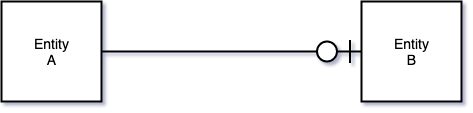

The diagram above was exported from draw.io. Its source (the exported page's mxGraphModel, read from the mxfile embedded in the PNG):
<mxGraphModel dx="704" dy="616" grid="0" gridSize="10" guides="1" tooltips="1" connect="1" arrows="1" fold="1" page="1" pageScale="1" pageWidth="500" pageHeight="200" background="none" math="0" shadow="1">
  <root>
    <mxCell id="0" />
    <mxCell id="1" parent="0" />
    <mxCell id="rrxdg7ag-kbaQHxDxbNp-1" value="Entity&lt;br&gt;A" style="strokeWidth=2;whiteSpace=wrap;html=1;align=center;fontSize=14;" vertex="1" parent="1">
      <mxGeometry x="20" y="50" width="100" height="100" as="geometry" />
    </mxCell>
    <mxCell id="rrxdg7ag-kbaQHxDxbNp-2" value="Entity&lt;br&gt;B" style="strokeWidth=2;whiteSpace=wrap;html=1;align=center;fontSize=14;" vertex="1" parent="1">
      <mxGeometry x="380" y="50" width="100" height="100" as="geometry" />
    </mxCell>
    <mxCell id="rrxdg7ag-kbaQHxDxbNp-4" value="" style="edgeStyle=entityRelationEdgeStyle;fontSize=12;html=1;endArrow=ERzeroToOne;endFill=1;exitX=1;exitY=0.5;exitDx=0;exitDy=0;entryX=0;entryY=0.5;entryDx=0;entryDy=0;strokeWidth=2;endSize=20;" edge="1" parent="1" source="rrxdg7ag-kbaQHxDxbNp-1" target="rrxdg7ag-kbaQHxDxbNp-2">
      <mxGeometry width="100" height="100" relative="1" as="geometry">
        <mxPoint x="160" y="50" as="sourcePoint" />
        <mxPoint x="120" y="140" as="targetPoint" />
      </mxGeometry>
    </mxCell>
  </root>
</mxGraphModel>